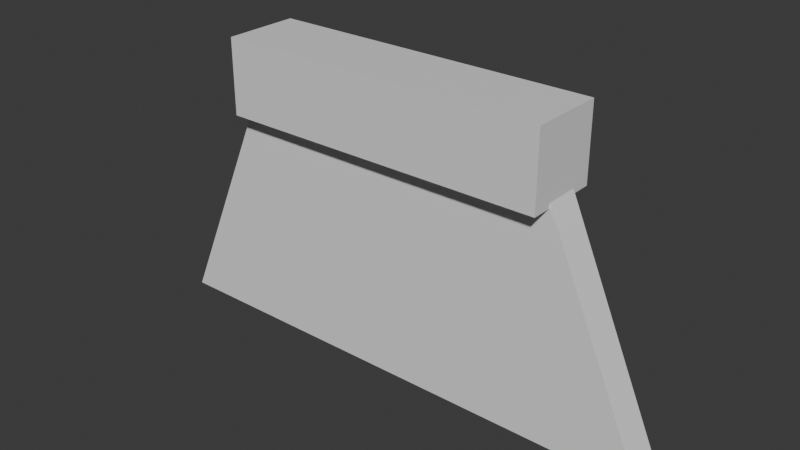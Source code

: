 # Source: castle.blend  (saved by Blender 5.1.30; exported with 4.5.12 LTS)
import bpy
from mathutils import Matrix  # noqa: F401  (used for matrix-valued properties, if any)

bpy.ops.wm.read_factory_settings(use_empty=True)
scene = bpy.context.scene
scene.name = 'Scene'

# ---- collections
col_collection = bpy.data.collections.new('Collection'); scene.collection.children.link(col_collection)

# ---- materials (node trees are filled in below, after node groups)
mat_material = bpy.data.materials.new('Material')
mat_material.alpha_threshold = 0.0
mat_material.use_backface_culling_lightprobe_volume = False
mat_material.roughness = 0.5
mat_material.line_color = (0.0, 0.0, 0.0, 1.0)

# ---- material node trees
mat_material.use_nodes = True; mat_material.node_tree.nodes.clear()
_N = mat_material.node_tree.nodes; _L = mat_material.node_tree.links
n0 = _N.new('ShaderNodeOutputMaterial'); n0.name = 'Material Output'; n0.location = (200, 100)
n1 = _N.new('ShaderNodeBsdfPrincipled'); n1.name = 'Principled BSDF'; n1.location = (-200, 100)
_L.new(n1.outputs[0], n0.inputs[0])
n0.is_active_output = True

# ---- world
world_world = bpy.data.worlds.new('World'); scene.world = world_world
world_world.use_nodes = True; world_world.node_tree.nodes.clear()
_N = world_world.node_tree.nodes; _L = world_world.node_tree.links
n0 = _N.new('ShaderNodeOutputWorld'); n0.name = 'World Output'; n0.location = (200, 100)
n1 = _N.new('ShaderNodeBackground'); n1.name = 'Background'; n1.location = (-200, 100)
n1.inputs[0].default_value = (0.05088, 0.05088, 0.05088, 1.0)
_L.new(n1.outputs[0], n0.inputs[0])
n0.is_active_output = True
world_world.color = (0.05088, 0.05088, 0.05088)
world_world.sun_shadow_jitter_overblur = 0.0

# ---- meshes
me_cube = bpy.data.meshes.new('Cube')
me_cube.from_pydata([(4.655, 1.0, 1.0), (4.655, 1.0, -1.0), (4.655, -1.0, 1.0), (4.655, -1.0, -1.0), (-4.139, 1.0, 1.0), (-4.139, 1.0, -1.0), (-4.139, -1.0, 1.0), (-4.139, -1.0, -1.0)], [], [(0, 4, 6, 2), (3, 2, 6, 7), (7, 6, 4, 5), (5, 1, 3, 7), (1, 0, 2, 3), (5, 4, 0, 1)])
_uv = me_cube.uv_layers.new(name='UVMap')
_uv.uv.foreach_set('vector', [0.625, 0.5, 0.875, 0.5, 0.875, 0.75, 0.625, 0.75, 0.375, 0.75, 0.625, 0.75, 0.625, 1.0, 0.375, 1.0, 0.375, 0.0, 0.625, 0.0, 0.625, 0.25, 0.375, 0.25, 0.125, 0.5, 0.375, 0.5, 0.375, 0.75, 0.125, 0.75, 0.375, 0.5, 0.625, 0.5, 0.625, 0.75, 0.375, 0.75, 0.375, 0.25, 0.625, 0.25, 0.625, 0.5, 0.375, 0.5])
me_cube.materials.append(mat_material)
me_cube.use_mirror_vertex_groups = False
me_cube.update()
me_cube_001 = bpy.data.meshes.new('Cube.001')
me_cube_001.from_pydata([(-15.03, -1.0, -12.9), (-8.931, -1.0, 1.0), (-15.03, 1.0, -12.9), (-8.931, 1.0, 1.0), (16.27, -1.0, -12.9), (10.18, -1.0, 1.0), (16.27, 1.0, -12.9), (10.18, 1.0, 1.0)], [], [(0, 1, 3, 2), (2, 3, 7, 6), (6, 7, 5, 4), (4, 5, 1, 0), (2, 6, 4, 0), (7, 3, 1, 5)])
_uv = me_cube_001.uv_layers.new(name='UVMap')
_uv.uv.foreach_set('vector', [0.375, 0.0, 0.625, 0.0, 0.625, 0.25, 0.375, 0.25, 0.375, 0.25, 0.625, 0.25, 0.625, 0.5, 0.375, 0.5, 0.375, 0.5, 0.625, 0.5, 0.625, 0.75, 0.375, 0.75, 0.375, 0.75, 0.625, 0.75, 0.625, 1.0, 0.375, 1.0, 0.125, 0.5, 0.375, 0.5, 0.375, 0.75, 0.125, 0.75, 0.625, 0.5, 0.875, 0.5, 0.875, 0.75, 0.625, 0.75])
me_cube_001.update()

# ---- objects
ob_level1base = bpy.data.objects.new('Level1Base', me_cube)
ob_empty = bpy.data.objects.new('Empty', None)
ob_cube = bpy.data.objects.new('Cube', me_cube_001)

# ---- transforms, parenting, visibility, modifiers, constraints
ob_level1base.location = (0.0, 0.0, 0.3268)
ob_level1base.scale = (0.2805, 0.2805, 0.2805)
ob_level1base.lock_rotations_4d = False
ob_level1base.empty_display_type = 'ARROWS'
ob_level1base.lineart.crease_threshold = 0.0
ob_empty.location = (0.0, 2.882, 0.0)
ob_empty.rotation_euler = (1.571, 0.0, 0.0)
ob_empty.empty_display_type = 'IMAGE'
ob_empty.empty_display_size = 5.0
ob_cube.location = (0.0, 0.0, 0.0)
ob_cube.scale = (0.1264, 0.1264, 0.1264)

# ---- collection membership
col_collection.objects.link(ob_level1base)
col_collection.objects.link(ob_empty)
col_collection.objects.link(ob_cube)

# ---- scene / render settings (as saved in the file)
scene.frame_start = 1; scene.frame_end = 250; scene.frame_set(1)
scene.render.engine = 'BLENDER_EEVEE_NEXT'
scene.render.bake_bias = 0.0
scene.render.bake_samples = 0
scene.cycles.sampling_pattern = 'TABULATED_SOBOL'
scene.eevee.use_volume_custom_range = False
bpy.context.view_layer.update()

# ---- added for rendering (the .blend has no active camera and no usable light): camera, sun
cam_auto = bpy.data.cameras.new('AutoCamera')
cam_auto.lens = 50.0
cam_auto.sensor_width = 36.0
cam_auto.clip_end = 1000.0
ob_auto_camera = bpy.data.objects.new('AutoCamera', cam_auto)
scene.collection.objects.link(ob_auto_camera)
ob_auto_camera.location = (4.31744, -5.08628, 2.87917)
ob_auto_camera.rotation_euler = (1.09748, -7.21219e-08, 0.694738)
scene.camera = ob_auto_camera
light_auto_sun = bpy.data.lights.new('AutoSun', 'SUN')
light_auto_sun.energy = 3.0
light_auto_sun.angle = 0.0523599
ob_auto_sun = bpy.data.objects.new('AutoSun', light_auto_sun)
scene.collection.objects.link(ob_auto_sun)
ob_auto_sun.rotation_euler = (0.872665, 0.174533, 0.523599)
bpy.context.view_layer.update()
